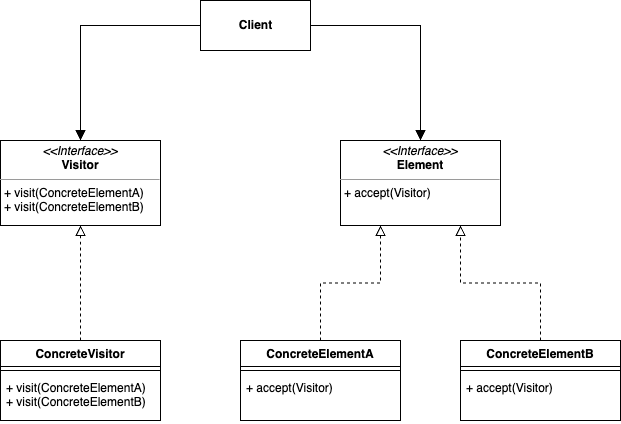

The diagram above was exported from draw.io. Its source (the exported page's mxGraphModel, read from the mxfile embedded in the PNG):
<mxGraphModel dx="946" dy="3418" grid="1" gridSize="10" guides="1" tooltips="1" connect="1" arrows="1" fold="1" page="1" pageScale="1" pageWidth="827" pageHeight="1169" math="0" shadow="0">
  <root>
    <mxCell id="0" />
    <mxCell id="1" parent="0" />
    <mxCell id="XRB_GiAOFgcwgfwPqTR9-29" style="edgeStyle=orthogonalEdgeStyle;rounded=0;orthogonalLoop=1;jettySize=auto;html=1;entryX=0.5;entryY=1;entryDx=0;entryDy=0;endArrow=block;endFill=0;endSize=8;dashed=1;" parent="1" source="XRB_GiAOFgcwgfwPqTR9-5" target="XRB_GiAOFgcwgfwPqTR9-17" edge="1">
      <mxGeometry relative="1" as="geometry" />
    </mxCell>
    <mxCell id="XRB_GiAOFgcwgfwPqTR9-5" value="ConcreteVisitor" style="swimlane;fontStyle=1;align=center;verticalAlign=top;childLayout=stackLayout;horizontal=1;startSize=26;horizontalStack=0;resizeParent=1;resizeParentMax=0;resizeLast=0;collapsible=1;marginBottom=0;" parent="1" vertex="1">
      <mxGeometry x="120" y="-750" width="160" height="80" as="geometry" />
    </mxCell>
    <mxCell id="XRB_GiAOFgcwgfwPqTR9-7" value="" style="line;strokeWidth=1;fillColor=none;align=left;verticalAlign=middle;spacingTop=-1;spacingLeft=3;spacingRight=3;rotatable=0;labelPosition=right;points=[];portConstraint=eastwest;" parent="XRB_GiAOFgcwgfwPqTR9-5" vertex="1">
      <mxGeometry y="26" width="160" height="8" as="geometry" />
    </mxCell>
    <mxCell id="XRB_GiAOFgcwgfwPqTR9-8" value="+ visit(ConcreteElementA)&#10;+ visit(ConcreteElementB)&#10;" style="text;strokeColor=none;fillColor=none;align=left;verticalAlign=top;spacingLeft=4;spacingRight=4;overflow=hidden;rotatable=0;points=[[0,0.5],[1,0.5]];portConstraint=eastwest;" parent="XRB_GiAOFgcwgfwPqTR9-5" vertex="1">
      <mxGeometry y="34" width="160" height="46" as="geometry" />
    </mxCell>
    <mxCell id="XRB_GiAOFgcwgfwPqTR9-17" value="&lt;p style=&quot;margin:0px;margin-top:4px;text-align:center;&quot;&gt;&lt;i&gt;&amp;lt;&amp;lt;Interface&amp;gt;&amp;gt;&lt;/i&gt;&lt;br&gt;&lt;b&gt;Visitor&lt;/b&gt;&lt;/p&gt;&lt;hr size=&quot;1&quot;&gt;&lt;p style=&quot;margin:0px;margin-left:4px;&quot;&gt;+ visit(ConcreteElementA)&lt;/p&gt;&lt;p style=&quot;margin:0px;margin-left:4px;&quot;&gt;+ visit(ConcreteElementB)&lt;/p&gt;" style="verticalAlign=top;align=left;overflow=fill;fontSize=12;fontFamily=Helvetica;html=1;" parent="1" vertex="1">
      <mxGeometry x="120" y="-950" width="160" height="85" as="geometry" />
    </mxCell>
    <mxCell id="VmS-4lO0SjF30_Ydktqr-1" value="&lt;p style=&quot;margin:0px;margin-top:4px;text-align:center;&quot;&gt;&lt;i&gt;&amp;lt;&amp;lt;Interface&amp;gt;&amp;gt;&lt;/i&gt;&lt;br&gt;&lt;b&gt;Element&lt;/b&gt;&lt;/p&gt;&lt;hr size=&quot;1&quot;&gt;&lt;p style=&quot;margin:0px;margin-left:4px;&quot;&gt;+ accept(Visitor)&lt;/p&gt;" style="verticalAlign=top;align=left;overflow=fill;fontSize=12;fontFamily=Helvetica;html=1;" vertex="1" parent="1">
      <mxGeometry x="460" y="-950" width="160" height="85" as="geometry" />
    </mxCell>
    <mxCell id="VmS-4lO0SjF30_Ydktqr-8" style="edgeStyle=orthogonalEdgeStyle;rounded=0;orthogonalLoop=1;jettySize=auto;html=1;entryX=0.25;entryY=1;entryDx=0;entryDy=0;dashed=1;endArrow=block;endFill=0;endSize=8;" edge="1" parent="1" source="VmS-4lO0SjF30_Ydktqr-2" target="VmS-4lO0SjF30_Ydktqr-1">
      <mxGeometry relative="1" as="geometry" />
    </mxCell>
    <mxCell id="VmS-4lO0SjF30_Ydktqr-2" value="ConcreteElementA" style="swimlane;fontStyle=1;align=center;verticalAlign=top;childLayout=stackLayout;horizontal=1;startSize=26;horizontalStack=0;resizeParent=1;resizeParentMax=0;resizeLast=0;collapsible=1;marginBottom=0;" vertex="1" parent="1">
      <mxGeometry x="360" y="-750" width="160" height="80" as="geometry" />
    </mxCell>
    <mxCell id="VmS-4lO0SjF30_Ydktqr-3" value="" style="line;strokeWidth=1;fillColor=none;align=left;verticalAlign=middle;spacingTop=-1;spacingLeft=3;spacingRight=3;rotatable=0;labelPosition=right;points=[];portConstraint=eastwest;" vertex="1" parent="VmS-4lO0SjF30_Ydktqr-2">
      <mxGeometry y="26" width="160" height="8" as="geometry" />
    </mxCell>
    <mxCell id="VmS-4lO0SjF30_Ydktqr-4" value="+ accept(Visitor)" style="text;strokeColor=none;fillColor=none;align=left;verticalAlign=top;spacingLeft=4;spacingRight=4;overflow=hidden;rotatable=0;points=[[0,0.5],[1,0.5]];portConstraint=eastwest;" vertex="1" parent="VmS-4lO0SjF30_Ydktqr-2">
      <mxGeometry y="34" width="160" height="46" as="geometry" />
    </mxCell>
    <mxCell id="VmS-4lO0SjF30_Ydktqr-9" style="edgeStyle=orthogonalEdgeStyle;rounded=0;orthogonalLoop=1;jettySize=auto;html=1;entryX=0.75;entryY=1;entryDx=0;entryDy=0;dashed=1;endArrow=block;endFill=0;endSize=8;" edge="1" parent="1" source="VmS-4lO0SjF30_Ydktqr-5" target="VmS-4lO0SjF30_Ydktqr-1">
      <mxGeometry relative="1" as="geometry" />
    </mxCell>
    <mxCell id="VmS-4lO0SjF30_Ydktqr-5" value="ConcreteElementB" style="swimlane;fontStyle=1;align=center;verticalAlign=top;childLayout=stackLayout;horizontal=1;startSize=26;horizontalStack=0;resizeParent=1;resizeParentMax=0;resizeLast=0;collapsible=1;marginBottom=0;" vertex="1" parent="1">
      <mxGeometry x="580" y="-750" width="160" height="80" as="geometry" />
    </mxCell>
    <mxCell id="VmS-4lO0SjF30_Ydktqr-6" value="" style="line;strokeWidth=1;fillColor=none;align=left;verticalAlign=middle;spacingTop=-1;spacingLeft=3;spacingRight=3;rotatable=0;labelPosition=right;points=[];portConstraint=eastwest;" vertex="1" parent="VmS-4lO0SjF30_Ydktqr-5">
      <mxGeometry y="26" width="160" height="8" as="geometry" />
    </mxCell>
    <mxCell id="VmS-4lO0SjF30_Ydktqr-7" value="+ accept(Visitor)" style="text;strokeColor=none;fillColor=none;align=left;verticalAlign=top;spacingLeft=4;spacingRight=4;overflow=hidden;rotatable=0;points=[[0,0.5],[1,0.5]];portConstraint=eastwest;" vertex="1" parent="VmS-4lO0SjF30_Ydktqr-5">
      <mxGeometry y="34" width="160" height="46" as="geometry" />
    </mxCell>
    <mxCell id="VmS-4lO0SjF30_Ydktqr-11" style="edgeStyle=orthogonalEdgeStyle;rounded=0;orthogonalLoop=1;jettySize=auto;html=1;endArrow=block;endFill=1;endSize=8;" edge="1" parent="1" source="VmS-4lO0SjF30_Ydktqr-10" target="XRB_GiAOFgcwgfwPqTR9-17">
      <mxGeometry relative="1" as="geometry" />
    </mxCell>
    <mxCell id="VmS-4lO0SjF30_Ydktqr-12" style="edgeStyle=orthogonalEdgeStyle;rounded=0;orthogonalLoop=1;jettySize=auto;html=1;entryX=0.5;entryY=0;entryDx=0;entryDy=0;endArrow=block;endFill=1;endSize=8;" edge="1" parent="1" source="VmS-4lO0SjF30_Ydktqr-10" target="VmS-4lO0SjF30_Ydktqr-1">
      <mxGeometry relative="1" as="geometry">
        <Array as="points">
          <mxPoint x="540" y="-1065" />
        </Array>
      </mxGeometry>
    </mxCell>
    <mxCell id="VmS-4lO0SjF30_Ydktqr-10" value="&lt;b&gt;Client&lt;/b&gt;" style="html=1;" vertex="1" parent="1">
      <mxGeometry x="320" y="-1090" width="110" height="50" as="geometry" />
    </mxCell>
  </root>
</mxGraphModel>